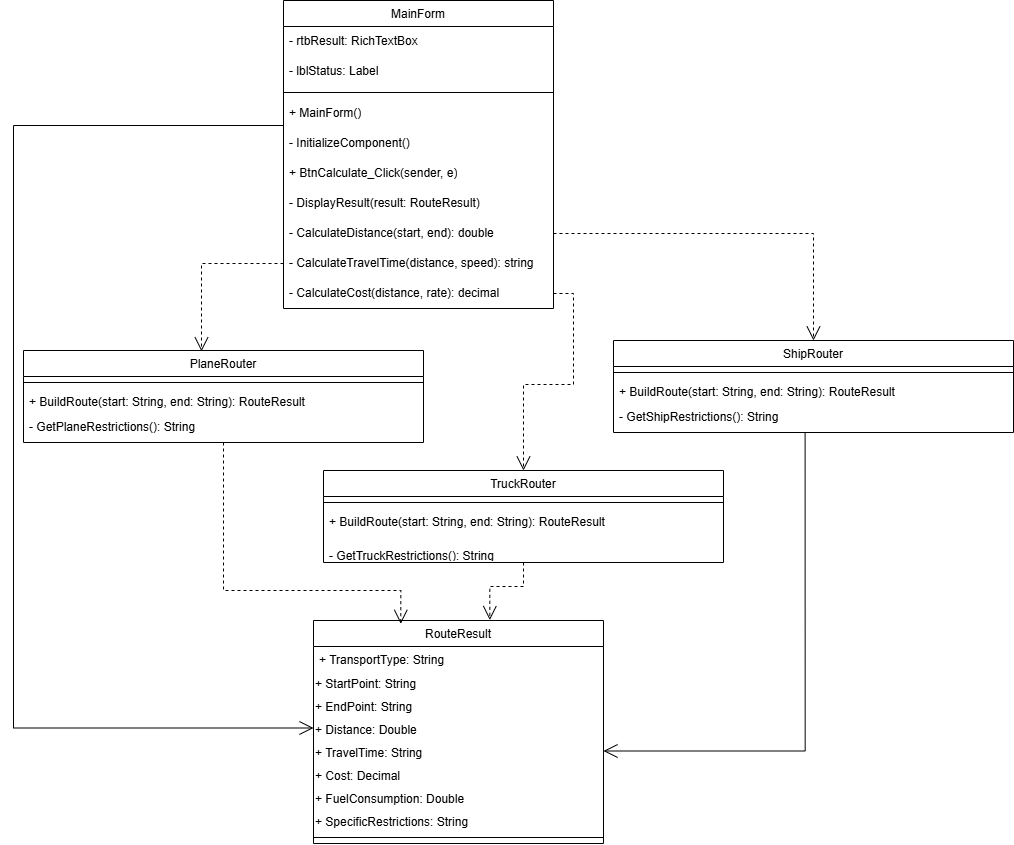

The diagram above was exported from draw.io. Its source (the exported page's mxGraphModel, read from the mxfile embedded in the PNG):
<mxGraphModel dx="1440" dy="1962" grid="1" gridSize="10" guides="1" tooltips="1" connect="1" arrows="1" fold="1" page="1" pageScale="1" pageWidth="827" pageHeight="1169" math="0" shadow="0">
  <root>
    <mxCell id="0" />
    <mxCell id="1" parent="0" />
    <mxCell id="uizpApvDcVGiFpVeu1ar-69" edge="1" parent="1" source="aXp57mH_Ius_zFjDB0Up-1" style="edgeStyle=orthogonalEdgeStyle;rounded=0;orthogonalLoop=1;jettySize=auto;html=1;exitX=1;exitY=0.5;exitDx=0;exitDy=0;endArrow=open;endFill=0;endSize=12;dashed=1;" target="uizpApvDcVGiFpVeu1ar-47">
      <mxGeometry relative="1" as="geometry" />
    </mxCell>
    <mxCell id="uizpApvDcVGiFpVeu1ar-71" edge="1" parent="1" source="uizpApvDcVGiFpVeu1ar-18" style="edgeStyle=orthogonalEdgeStyle;rounded=0;orthogonalLoop=1;jettySize=auto;html=1;entryX=0;entryY=0.5;entryDx=0;entryDy=0;endArrow=open;endFill=0;endSize=12;" target="uizpApvDcVGiFpVeu1ar-33">
      <mxGeometry relative="1" as="geometry">
        <Array as="points">
          <mxPoint x="60" y="55" />
          <mxPoint x="60" y="658" />
        </Array>
      </mxGeometry>
    </mxCell>
    <mxCell id="uizpApvDcVGiFpVeu1ar-75" edge="1" parent="1" source="aXp57mH_Ius_zFjDB0Up-2" style="edgeStyle=orthogonalEdgeStyle;rounded=0;orthogonalLoop=1;jettySize=auto;html=1;entryX=0.5;entryY=0;entryDx=0;entryDy=0;exitX=1;exitY=0.5;exitDx=0;exitDy=0;endArrow=open;endFill=0;endSize=12;dashed=1;" target="uizpApvDcVGiFpVeu1ar-37">
      <mxGeometry relative="1" as="geometry">
        <mxPoint x="610" y="136" as="sourcePoint" />
      </mxGeometry>
    </mxCell>
    <mxCell id="uizpApvDcVGiFpVeu1ar-18" parent="1" style="swimlane;fontStyle=1;align=center;verticalAlign=top;childLayout=stackLayout;horizontal=1;startSize=26;horizontalStack=0;resizeParent=1;resizeParentMax=0;resizeLast=0;collapsible=1;marginBottom=0;whiteSpace=wrap;html=1;" value="&lt;span style=&quot;font-weight: 400;&quot;&gt;MainForm&lt;/span&gt;" vertex="1">
      <mxGeometry height="308" width="270" x="330" y="-70" as="geometry" />
    </mxCell>
    <mxCell id="uizpApvDcVGiFpVeu1ar-15" parent="uizpApvDcVGiFpVeu1ar-18" style="text;strokeColor=none;fillColor=none;align=left;verticalAlign=middle;spacingLeft=4;spacingRight=4;overflow=hidden;points=[[0,0.5],[1,0.5]];portConstraint=eastwest;rotatable=0;whiteSpace=wrap;html=1;fontFamily=Helvetica;fontSize=12;" value="&lt;span style=&quot;caret-color: rgb(51, 144, 236); white-space-collapse: preserve; background-color: rgb(255, 255, 255);&quot;&gt;- rtbResult: RichTextBox&lt;/span&gt;" vertex="1">
      <mxGeometry height="30" width="270" y="26" as="geometry" />
    </mxCell>
    <mxCell id="uizpApvDcVGiFpVeu1ar-14" parent="uizpApvDcVGiFpVeu1ar-18" style="text;strokeColor=none;fillColor=none;align=left;verticalAlign=middle;spacingLeft=4;spacingRight=4;overflow=hidden;points=[[0,0.5],[1,0.5]];portConstraint=eastwest;rotatable=0;whiteSpace=wrap;html=1;fontFamily=Helvetica;fontSize=12;" value="&lt;span style=&quot;caret-color: rgb(51, 144, 236); white-space-collapse: preserve; background-color: rgb(255, 255, 255);&quot;&gt;- lblStatus: Label&lt;/span&gt;" vertex="1">
      <mxGeometry height="30" width="270" y="56" as="geometry" />
    </mxCell>
    <mxCell id="uizpApvDcVGiFpVeu1ar-21" parent="uizpApvDcVGiFpVeu1ar-18" style="line;strokeWidth=1;fillColor=none;align=left;verticalAlign=middle;spacingTop=-1;spacingLeft=3;spacingRight=3;rotatable=0;labelPosition=right;points=[];portConstraint=eastwest;strokeColor=inherit;" value="" vertex="1">
      <mxGeometry height="12" width="270" y="86" as="geometry" />
    </mxCell>
    <mxCell id="w5BSCMFCH0WbfH_pVjJH-4" parent="uizpApvDcVGiFpVeu1ar-18" style="text;strokeColor=none;fillColor=none;align=left;verticalAlign=middle;spacingLeft=4;spacingRight=4;overflow=hidden;points=[[0,0.5],[1,0.5]];portConstraint=eastwest;rotatable=0;whiteSpace=wrap;html=1;fontFamily=Helvetica;fontSize=12;" value="&lt;span style=&quot;caret-color: rgb(51, 144, 236); white-space-collapse: preserve; background-color: rgb(255, 255, 255);&quot;&gt;+ MainForm()&lt;/span&gt;" vertex="1">
      <mxGeometry height="30" width="270" y="98" as="geometry" />
    </mxCell>
    <mxCell id="w5BSCMFCH0WbfH_pVjJH-7" parent="uizpApvDcVGiFpVeu1ar-18" style="text;strokeColor=none;fillColor=none;align=left;verticalAlign=middle;spacingLeft=4;spacingRight=4;overflow=hidden;points=[[0,0.5],[1,0.5]];portConstraint=eastwest;rotatable=0;whiteSpace=wrap;html=1;fontFamily=Helvetica;fontSize=12;" value="&lt;span style=&quot;caret-color: rgb(51, 144, 236); white-space-collapse: preserve; background-color: rgb(255, 255, 255);&quot;&gt;- InitializeComponent()&lt;/span&gt;" vertex="1">
      <mxGeometry height="30" width="270" y="128" as="geometry" />
    </mxCell>
    <mxCell id="w5BSCMFCH0WbfH_pVjJH-6" parent="uizpApvDcVGiFpVeu1ar-18" style="text;strokeColor=none;fillColor=none;align=left;verticalAlign=middle;spacingLeft=4;spacingRight=4;overflow=hidden;points=[[0,0.5],[1,0.5]];portConstraint=eastwest;rotatable=0;whiteSpace=wrap;html=1;fontFamily=Helvetica;fontSize=12;" value="&lt;span style=&quot;caret-color: rgb(51, 144, 236); white-space-collapse: preserve; background-color: rgb(255, 255, 255);&quot;&gt;+ BtnCalculate_Click(sender, e)&lt;/span&gt;" vertex="1">
      <mxGeometry height="30" width="270" y="158" as="geometry" />
    </mxCell>
    <mxCell id="w5BSCMFCH0WbfH_pVjJH-5" parent="uizpApvDcVGiFpVeu1ar-18" style="text;strokeColor=none;fillColor=none;align=left;verticalAlign=middle;spacingLeft=4;spacingRight=4;overflow=hidden;points=[[0,0.5],[1,0.5]];portConstraint=eastwest;rotatable=0;whiteSpace=wrap;html=1;fontFamily=Helvetica;fontSize=12;" value="&lt;span style=&quot;caret-color: rgb(51, 144, 236); white-space-collapse: preserve; background-color: rgb(255, 255, 255);&quot;&gt;- DisplayResult(result: RouteResult)&lt;/span&gt;" vertex="1">
      <mxGeometry height="30" width="270" y="188" as="geometry" />
    </mxCell>
    <mxCell id="aXp57mH_Ius_zFjDB0Up-1" parent="uizpApvDcVGiFpVeu1ar-18" style="text;strokeColor=none;fillColor=none;align=left;verticalAlign=middle;spacingLeft=4;spacingRight=4;overflow=hidden;points=[[0,0.5],[1,0.5]];portConstraint=eastwest;rotatable=0;whiteSpace=wrap;html=1;fontFamily=Helvetica;fontSize=12;" value="&lt;span style=&quot;caret-color: rgb(51, 144, 236); white-space-collapse: preserve; background-color: rgb(255, 255, 255);&quot;&gt;- CalculateDistance(start, end): double&lt;/span&gt;" vertex="1">
      <mxGeometry height="30" width="270" y="218" as="geometry" />
    </mxCell>
    <mxCell id="aXp57mH_Ius_zFjDB0Up-3" parent="uizpApvDcVGiFpVeu1ar-18" style="text;strokeColor=none;fillColor=none;align=left;verticalAlign=middle;spacingLeft=4;spacingRight=4;overflow=hidden;points=[[0,0.5],[1,0.5]];portConstraint=eastwest;rotatable=0;whiteSpace=wrap;html=1;fontFamily=Helvetica;fontSize=12;" value="&lt;span style=&quot;caret-color: rgb(51, 144, 236); white-space-collapse: preserve; background-color: rgb(255, 255, 255);&quot;&gt;- CalculateTravelTime(distance, speed): string&lt;/span&gt;" vertex="1">
      <mxGeometry height="30" width="270" y="248" as="geometry" />
    </mxCell>
    <mxCell id="aXp57mH_Ius_zFjDB0Up-2" parent="uizpApvDcVGiFpVeu1ar-18" style="text;strokeColor=none;fillColor=none;align=left;verticalAlign=middle;spacingLeft=4;spacingRight=4;overflow=hidden;points=[[0,0.5],[1,0.5]];portConstraint=eastwest;rotatable=0;whiteSpace=wrap;html=1;fontFamily=Helvetica;fontSize=12;" value="&lt;span style=&quot;caret-color: rgb(51, 144, 236); white-space-collapse: preserve; background-color: rgb(255, 255, 255);&quot;&gt;- CalculateCost(distance, rate): decimal&lt;/span&gt;" vertex="1">
      <mxGeometry height="30" width="270" y="278" as="geometry" />
    </mxCell>
    <mxCell id="uizpApvDcVGiFpVeu1ar-25" parent="1" style="swimlane;fontStyle=1;align=center;verticalAlign=top;childLayout=stackLayout;horizontal=1;startSize=26;horizontalStack=0;resizeParent=1;resizeParentMax=0;resizeLast=0;collapsible=1;marginBottom=0;whiteSpace=wrap;html=1;fontFamily=Helvetica;fontSize=12;" value="&lt;span style=&quot;font-weight: 400; text-align: start; caret-color: rgb(51, 144, 236); white-space-collapse: preserve; background-color: rgb(255, 255, 255);&quot;&gt;RouteResult&lt;/span&gt;" vertex="1">
      <mxGeometry height="223" width="290" x="360" y="550" as="geometry" />
    </mxCell>
    <mxCell id="uizpApvDcVGiFpVeu1ar-26" parent="uizpApvDcVGiFpVeu1ar-25" style="text;strokeColor=none;fillColor=none;align=left;verticalAlign=top;spacingLeft=4;spacingRight=4;overflow=hidden;rotatable=0;points=[[0,0.5],[1,0.5]];portConstraint=eastwest;whiteSpace=wrap;html=1;fontFamily=Helvetica;fontSize=12;" value="&lt;span style=&quot;caret-color: rgb(51, 144, 236); white-space-collapse: preserve; background-color: rgb(255, 255, 255);&quot;&gt;+ TransportType: String&lt;/span&gt;" vertex="1">
      <mxGeometry height="24" width="290" y="26" as="geometry" />
    </mxCell>
    <mxCell id="uizpApvDcVGiFpVeu1ar-32" parent="uizpApvDcVGiFpVeu1ar-25" style="text;whiteSpace=wrap;" value="+ StartPoint: String" vertex="1">
      <mxGeometry height="23" width="290" y="50" as="geometry" />
    </mxCell>
    <mxCell id="uizpApvDcVGiFpVeu1ar-27" parent="uizpApvDcVGiFpVeu1ar-25" style="text;whiteSpace=wrap;" value="+ EndPoint: String" vertex="1">
      <mxGeometry height="23" width="290" y="73" as="geometry" />
    </mxCell>
    <mxCell id="uizpApvDcVGiFpVeu1ar-33" parent="uizpApvDcVGiFpVeu1ar-25" style="text;whiteSpace=wrap;" value="+ Distance: Double" vertex="1">
      <mxGeometry height="23" width="290" y="96" as="geometry" />
    </mxCell>
    <mxCell id="uizpApvDcVGiFpVeu1ar-31" parent="uizpApvDcVGiFpVeu1ar-25" style="text;whiteSpace=wrap;" value="+ TravelTime: String" vertex="1">
      <mxGeometry height="23" width="290" y="119" as="geometry" />
    </mxCell>
    <mxCell id="uizpApvDcVGiFpVeu1ar-35" parent="uizpApvDcVGiFpVeu1ar-25" style="text;whiteSpace=wrap;" value="+ Cost: Decimal" vertex="1">
      <mxGeometry height="23" width="290" y="142" as="geometry" />
    </mxCell>
    <mxCell id="uizpApvDcVGiFpVeu1ar-34" parent="uizpApvDcVGiFpVeu1ar-25" style="text;whiteSpace=wrap;" value="+ FuelConsumption: Double" vertex="1">
      <mxGeometry height="23" width="290" y="165" as="geometry" />
    </mxCell>
    <mxCell id="uizpApvDcVGiFpVeu1ar-36" parent="uizpApvDcVGiFpVeu1ar-25" style="text;whiteSpace=wrap;" value="+ SpecificRestrictions: String" vertex="1">
      <mxGeometry height="23" width="290" y="188" as="geometry" />
    </mxCell>
    <mxCell id="uizpApvDcVGiFpVeu1ar-28" parent="uizpApvDcVGiFpVeu1ar-25" style="line;strokeWidth=1;fillColor=none;align=left;verticalAlign=middle;spacingTop=-1;spacingLeft=3;spacingRight=3;rotatable=0;labelPosition=right;points=[];portConstraint=eastwest;strokeColor=inherit;" value="" vertex="1">
      <mxGeometry height="12" width="290" y="211" as="geometry" />
    </mxCell>
    <mxCell id="uizpApvDcVGiFpVeu1ar-37" parent="1" style="swimlane;fontStyle=1;align=center;verticalAlign=top;childLayout=stackLayout;horizontal=1;startSize=26;horizontalStack=0;resizeParent=1;resizeParentMax=0;resizeLast=0;collapsible=1;marginBottom=0;whiteSpace=wrap;html=1;fontFamily=Helvetica;fontSize=12;" value="&lt;span style=&quot;font-weight: 400; text-align: start; caret-color: rgb(51, 144, 236); white-space-collapse: preserve; background-color: rgb(255, 255, 255);&quot;&gt;TruckRouter&lt;/span&gt;" vertex="1">
      <mxGeometry height="92" width="400" x="370" y="400" as="geometry" />
    </mxCell>
    <mxCell id="uizpApvDcVGiFpVeu1ar-44" parent="uizpApvDcVGiFpVeu1ar-37" style="line;strokeWidth=1;fillColor=none;align=left;verticalAlign=middle;spacingTop=-1;spacingLeft=3;spacingRight=3;rotatable=0;labelPosition=right;points=[];portConstraint=eastwest;strokeColor=inherit;fontFamily=Helvetica;fontSize=12;" value="" vertex="1">
      <mxGeometry height="12" width="400" y="26" as="geometry" />
    </mxCell>
    <mxCell id="uizpApvDcVGiFpVeu1ar-38" parent="uizpApvDcVGiFpVeu1ar-37" style="text;strokeColor=none;fillColor=none;align=left;verticalAlign=top;spacingLeft=4;spacingRight=4;overflow=hidden;rotatable=0;points=[[0,0.5],[1,0.5]];portConstraint=eastwest;whiteSpace=wrap;html=1;fontFamily=Helvetica;fontSize=12;" value="&lt;span style=&quot;caret-color: rgb(51, 144, 236); white-space-collapse: preserve; background-color: rgb(255, 255, 255);&quot;&gt;+ BuildRoute(start: String, end: String): RouteResult&lt;/span&gt;" vertex="1">
      <mxGeometry height="24" width="400" y="38" as="geometry" />
    </mxCell>
    <mxCell id="uizpApvDcVGiFpVeu1ar-42" parent="uizpApvDcVGiFpVeu1ar-37" style="text;strokeColor=none;fillColor=none;align=left;verticalAlign=middle;spacingLeft=4;spacingRight=4;overflow=hidden;points=[[0,0.5],[1,0.5]];portConstraint=eastwest;rotatable=0;whiteSpace=wrap;html=1;fontFamily=Helvetica;fontSize=12;" value="&#10;&lt;span style=&quot;color: rgb(0, 0, 0); font-style: normal; font-variant-ligatures: normal; font-variant-caps: normal; font-weight: 400; letter-spacing: normal; orphans: 2; text-align: start; text-indent: 0px; text-transform: none; widows: 2; word-spacing: 0px; -webkit-text-stroke-width: 0px; caret-color: rgb(51, 144, 236); white-space: pre-wrap; background-color: rgb(255, 255, 255); text-decoration-thickness: initial; text-decoration-style: initial; text-decoration-color: initial; float: none; display: inline !important;&quot;&gt;- GetTruckRestrictions(): String&lt;/span&gt;&#10;&#10;" vertex="1">
      <mxGeometry height="30" width="400" y="62" as="geometry" />
    </mxCell>
    <mxCell id="uizpApvDcVGiFpVeu1ar-78" edge="1" parent="1" source="uizpApvDcVGiFpVeu1ar-54" style="edgeStyle=orthogonalEdgeStyle;rounded=0;orthogonalLoop=1;jettySize=auto;html=1;entryX=1;entryY=0.5;entryDx=0;entryDy=0;endArrow=open;endFill=0;exitX=0.479;exitY=1.003;exitDx=0;exitDy=0;exitPerimeter=0;endSize=12;" target="uizpApvDcVGiFpVeu1ar-31">
      <mxGeometry relative="1" as="geometry" />
    </mxCell>
    <mxCell id="uizpApvDcVGiFpVeu1ar-47" parent="1" style="swimlane;fontStyle=1;align=center;verticalAlign=top;childLayout=stackLayout;horizontal=1;startSize=26;horizontalStack=0;resizeParent=1;resizeParentMax=0;resizeLast=0;collapsible=1;marginBottom=0;whiteSpace=wrap;html=1;fontFamily=Helvetica;fontSize=12;" value="&lt;span style=&quot;font-weight: 400; text-align: start; caret-color: rgb(51, 144, 236); white-space-collapse: preserve; background-color: rgb(255, 255, 255);&quot;&gt;ShipRouter&lt;/span&gt;" vertex="1">
      <mxGeometry height="92" width="400" x="660" y="270" as="geometry" />
    </mxCell>
    <mxCell id="uizpApvDcVGiFpVeu1ar-48" parent="uizpApvDcVGiFpVeu1ar-47" style="line;strokeWidth=1;fillColor=none;align=left;verticalAlign=middle;spacingTop=-1;spacingLeft=3;spacingRight=3;rotatable=0;labelPosition=right;points=[];portConstraint=eastwest;strokeColor=inherit;fontFamily=Helvetica;fontSize=12;" value="" vertex="1">
      <mxGeometry height="12" width="400" y="26" as="geometry" />
    </mxCell>
    <mxCell id="uizpApvDcVGiFpVeu1ar-49" parent="uizpApvDcVGiFpVeu1ar-47" style="text;strokeColor=none;fillColor=none;align=left;verticalAlign=top;spacingLeft=4;spacingRight=4;overflow=hidden;rotatable=0;points=[[0,0.5],[1,0.5]];portConstraint=eastwest;whiteSpace=wrap;html=1;fontFamily=Helvetica;fontSize=12;" value="&lt;span style=&quot;caret-color: rgb(51, 144, 236); white-space-collapse: preserve; background-color: rgb(255, 255, 255);&quot;&gt;+ BuildRoute(start: String, end: String): RouteResult&lt;/span&gt;" vertex="1">
      <mxGeometry height="24" width="400" y="38" as="geometry" />
    </mxCell>
    <mxCell id="uizpApvDcVGiFpVeu1ar-54" parent="uizpApvDcVGiFpVeu1ar-47" style="text;strokeColor=none;fillColor=none;align=left;verticalAlign=middle;spacingLeft=4;spacingRight=4;overflow=hidden;points=[[0,0.5],[1,0.5]];portConstraint=eastwest;rotatable=0;whiteSpace=wrap;html=1;fontFamily=Helvetica;fontSize=12;" value="&lt;span style=&quot;caret-color: rgb(51, 144, 236); white-space-collapse: preserve; background-color: rgb(255, 255, 255);&quot;&gt;- GetShipRestrictions(): String&lt;/span&gt;" vertex="1">
      <mxGeometry height="30" width="400" y="62" as="geometry" />
    </mxCell>
    <mxCell id="uizpApvDcVGiFpVeu1ar-55" parent="1" style="swimlane;fontStyle=1;align=center;verticalAlign=top;childLayout=stackLayout;horizontal=1;startSize=26;horizontalStack=0;resizeParent=1;resizeParentMax=0;resizeLast=0;collapsible=1;marginBottom=0;whiteSpace=wrap;html=1;fontFamily=Helvetica;fontSize=12;" value="&lt;span style=&quot;font-weight: 400; text-align: start; caret-color: rgb(51, 144, 236); white-space-collapse: preserve; background-color: rgb(255, 255, 255);&quot;&gt;PlaneRouter&lt;/span&gt;" vertex="1">
      <mxGeometry height="92" width="400" x="70" y="280" as="geometry" />
    </mxCell>
    <mxCell id="uizpApvDcVGiFpVeu1ar-56" parent="uizpApvDcVGiFpVeu1ar-55" style="line;strokeWidth=1;fillColor=none;align=left;verticalAlign=middle;spacingTop=-1;spacingLeft=3;spacingRight=3;rotatable=0;labelPosition=right;points=[];portConstraint=eastwest;strokeColor=inherit;fontFamily=Helvetica;fontSize=12;" value="" vertex="1">
      <mxGeometry height="12" width="400" y="26" as="geometry" />
    </mxCell>
    <mxCell id="uizpApvDcVGiFpVeu1ar-57" parent="uizpApvDcVGiFpVeu1ar-55" style="text;strokeColor=none;fillColor=none;align=left;verticalAlign=top;spacingLeft=4;spacingRight=4;overflow=hidden;rotatable=0;points=[[0,0.5],[1,0.5]];portConstraint=eastwest;whiteSpace=wrap;html=1;fontFamily=Helvetica;fontSize=12;" value="&lt;span style=&quot;caret-color: rgb(51, 144, 236); white-space-collapse: preserve; background-color: rgb(255, 255, 255);&quot;&gt;+ BuildRoute(start: String, end: String): RouteResult&lt;/span&gt;" vertex="1">
      <mxGeometry height="24" width="400" y="38" as="geometry" />
    </mxCell>
    <mxCell id="uizpApvDcVGiFpVeu1ar-61" parent="uizpApvDcVGiFpVeu1ar-55" style="text;strokeColor=none;fillColor=none;align=left;verticalAlign=middle;spacingLeft=4;spacingRight=4;overflow=hidden;points=[[0,0.5],[1,0.5]];portConstraint=eastwest;rotatable=0;whiteSpace=wrap;html=1;fontFamily=Helvetica;fontSize=12;" value="&lt;span style=&quot;caret-color: rgb(51, 144, 236); white-space-collapse: preserve; background-color: rgb(255, 255, 255);&quot;&gt;- GetPlaneRestrictions(): String&lt;/span&gt;" vertex="1">
      <mxGeometry height="30" width="400" y="62" as="geometry" />
    </mxCell>
    <mxCell id="uizpApvDcVGiFpVeu1ar-74" edge="1" parent="1" source="aXp57mH_Ius_zFjDB0Up-3" style="edgeStyle=orthogonalEdgeStyle;rounded=0;orthogonalLoop=1;jettySize=auto;html=1;entryX=0.445;entryY=0.009;entryDx=0;entryDy=0;entryPerimeter=0;endArrow=open;endFill=0;endSize=12;dashed=1;exitX=0;exitY=0.5;exitDx=0;exitDy=0;" target="uizpApvDcVGiFpVeu1ar-55">
      <mxGeometry relative="1" as="geometry" />
    </mxCell>
    <mxCell id="uizpApvDcVGiFpVeu1ar-76" edge="1" parent="1" source="uizpApvDcVGiFpVeu1ar-55" style="edgeStyle=orthogonalEdgeStyle;rounded=0;orthogonalLoop=1;jettySize=auto;html=1;entryX=0.301;entryY=0.015;entryDx=0;entryDy=0;entryPerimeter=0;endArrow=open;endFill=0;endSize=12;dashed=1;" target="uizpApvDcVGiFpVeu1ar-25">
      <mxGeometry relative="1" as="geometry">
        <Array as="points">
          <mxPoint x="270" y="520" />
          <mxPoint x="447" y="520" />
        </Array>
      </mxGeometry>
    </mxCell>
    <mxCell id="uizpApvDcVGiFpVeu1ar-77" edge="1" parent="1" source="uizpApvDcVGiFpVeu1ar-37" style="edgeStyle=orthogonalEdgeStyle;rounded=0;orthogonalLoop=1;jettySize=auto;html=1;entryX=0.608;entryY=-0.002;entryDx=0;entryDy=0;entryPerimeter=0;endArrow=open;endFill=0;endSize=12;dashed=1;" target="uizpApvDcVGiFpVeu1ar-25">
      <mxGeometry relative="1" as="geometry" />
    </mxCell>
  </root>
</mxGraphModel>